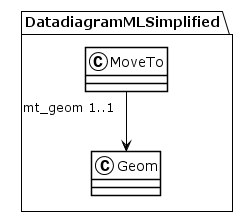

The diagram above was rendered by PlantUML. Its source (embedded in the PNG):
@startuml
!theme plain
package DatadiagramMLSimplified {
class MoveTo {
}
MoveTo "mt_geom 1..1" --> Geom
class Geom {
}
}
@enduml